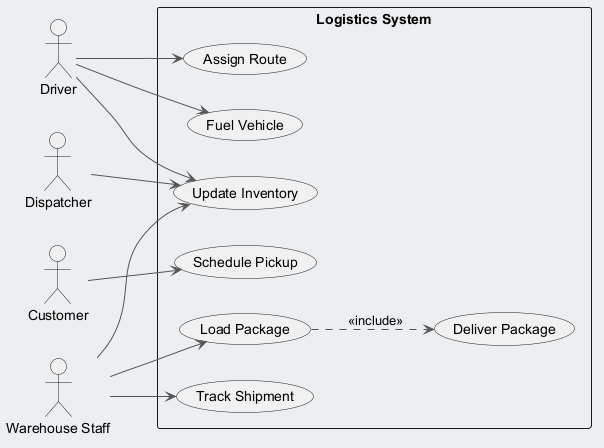

The diagram above was rendered by PlantUML. Its source (embedded in the PNG):
@startuml
skinparam backgroundColor #ECEFF1
skinparam classBackgroundColor #FFFFFF
skinparam classBorderColor #455A64
skinparam ArrowColor #555555
left to right direction
actor "Dispatcher" as D
actor "Driver" as D1
actor "Customer" as C
actor "Warehouse Staff" as WS
rectangle "Logistics System" {
  usecase "Fuel Vehicle" as UC_FuelVehicle
  usecase "Assign Route" as UC_AssignRoute
  usecase "Update Inventory" as UC_UpdateInventory
  usecase "Deliver Package" as UC_DeliverPackage
  usecase "Load Package" as UC_LoadPackage
  usecase "Schedule Pickup" as UC_SchedulePickup
  usecase "Track Shipment" as UC_TrackShipment
}
D --> UC_UpdateInventory
D1 --> UC_FuelVehicle
D1 --> UC_UpdateInventory
D1 --> UC_AssignRoute
C --> UC_SchedulePickup
WS --> UC_UpdateInventory
WS --> UC_TrackShipment
WS --> UC_LoadPackage
UC_LoadPackage ..> UC_DeliverPackage : <<include>>
@enduml